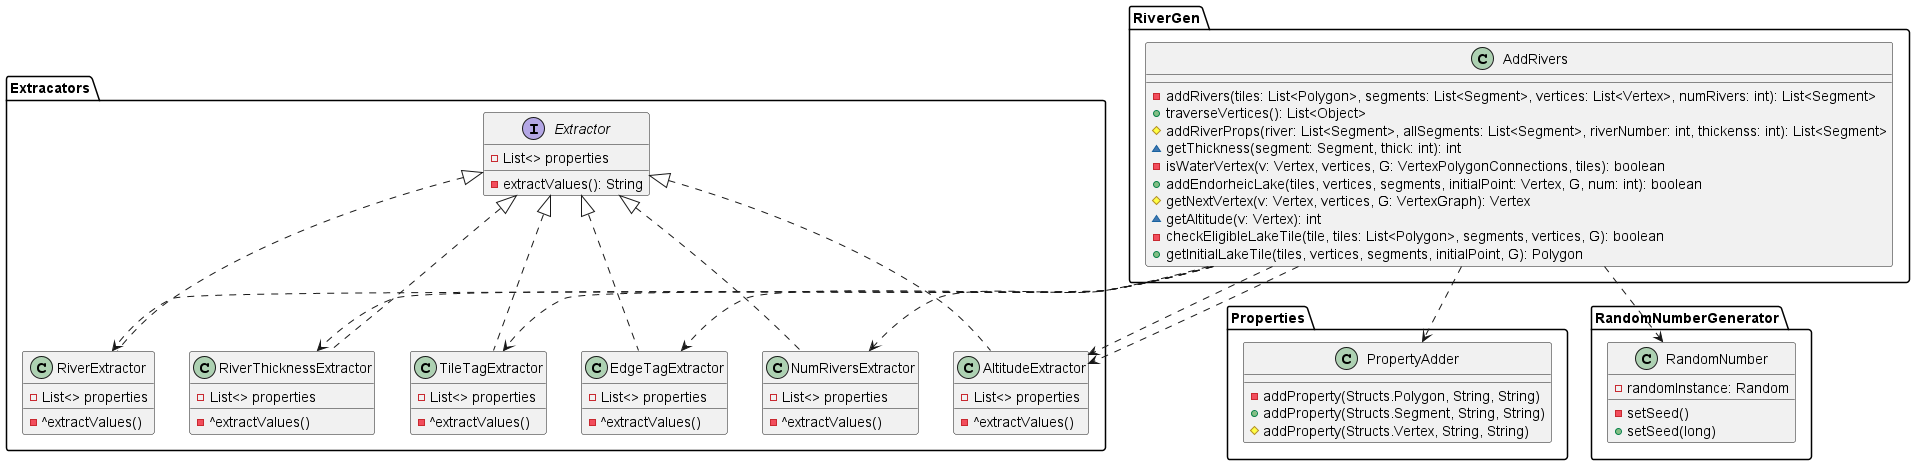

The diagram above was rendered by PlantUML. Its source (embedded in the PNG):
@startuml

package RiverGen {
    class AddRivers {
        -addRivers(tiles: List<Polygon>, segments: List<Segment>, vertices: List<Vertex>, numRivers: int): List<Segment>
        +traverseVertices(): List<Object>
        #addRiverProps(river: List<Segment>, allSegments: List<Segment>, riverNumber: int, thickenss: int): List<Segment>
        ~getThickness(segment: Segment, thick: int): int
        -isWaterVertex(v: Vertex, vertices, G: VertexPolygonConnections, tiles): boolean
        +addEndorheicLake(tiles, vertices, segments, initialPoint: Vertex, G, num: int): boolean
        #getNextVertex(v: Vertex, vertices, G: VertexGraph): Vertex
        ~getAltitude(v: Vertex): int
        -checkEligibleLakeTile(tile, tiles: List<Polygon>, segments, vertices, G): boolean
        +getInitialLakeTile(tiles, vertices, segments, initialPoint, G): Polygon
    }
}

package Extracators {
    interface Extractor {
        -List<> properties
        -extractValues(): String
    }
    class AltitudeExtractor {
        -List<> properties
        -^extractValues()
    }
    class EdgeTagExtractor {
        -List<> properties
        -^extractValues()
    }
    class NumRiversExtractor {
        -List<> properties
        -^extractValues()
    }
    class RiverExtractor {
        -List<> properties
        -^extractValues()
    }
    class RiverThicknessExtractor {
        -List<> properties
        -^extractValues()
    }
    class TileTagExtractor {
        -List<> properties
        -^extractValues()
    }
    Extractor <|.. AltitudeExtractor
    Extractor <|.. EdgeTagExtractor
    Extractor <|.. NumRiversExtractor
    Extractor <|.. RiverExtractor
    Extractor <|.. RiverThicknessExtractor
    Extractor <|.. TileTagExtractor
}

AddRivers ..> AltitudeExtractor
AddRivers ..> AltitudeExtractor
AddRivers ..> EdgeTagExtractor
AddRivers ..> NumRiversExtractor
AddRivers ..> RiverExtractor
AddRivers ..> RiverThicknessExtractor
AddRivers ..> TileTagExtractor

package Properties {
    class PropertyAdder {
        -addProperty(Structs.Polygon, String, String)
        +addProperty(Structs.Segment, String, String)
        #addProperty(Structs.Vertex, String, String)
    }
}
package RandomNumberGenerator {
    class RandomNumber {
        -randomInstance: Random
        -setSeed()
        +setSeed(long)
    }
}

AddRivers ..> PropertyAdder
AddRivers ..> RandomNumber


@enduml